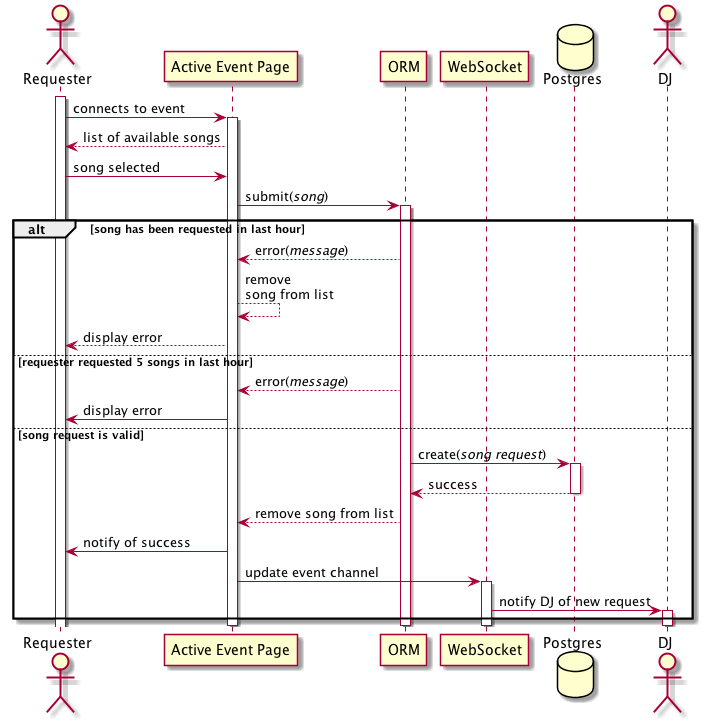

The diagram above was rendered by PlantUML. Its source (embedded in the PNG):
@startuml
actor Requester as R
participant "Active Event Page" as AE
participant ORM
participant WebSocket as WS
database Postgres as DB
actor DJ
activate R

R -> AE: connects to event
activate AE
AE --> R: list of available songs

R -> AE: song selected
AE -> ORM: submit(//song//)
activate ORM

alt song has been requested in last hour
    ORM --> AE: error(//message//)
    AE --> AE: remove \nsong from list
    AE --> R: display error
else requester requested 5 songs in last hour
    ORM --> AE: error(//message//)
    AE -> R: display error
else song request is valid
    ORM -> DB: create(//song request//)
    activate DB
    DB --> ORM: success
    deactivate DB
    ORM --> AE: remove song from list
    AE -> R: notify of success
    AE -> WS: update event channel
    activate WS
    WS -> DJ: notify DJ of new request
    activate DJ
end

deactivate DJ
deactivate AE
deactivate ORM
deactivate WS


@enduml